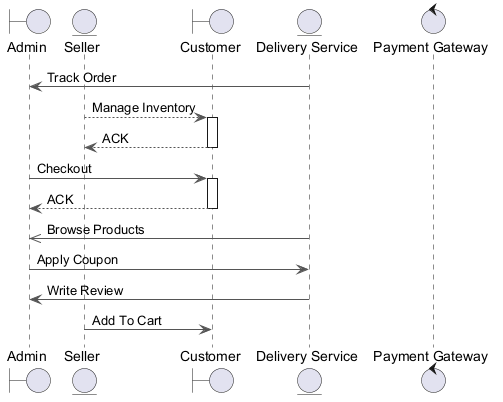

The diagram above was rendered by PlantUML. Its source (embedded in the PNG):
@startuml
skinparam backgroundColor #FFFFFF
skinparam roundCorner 15
skinparam ArrowColor #555555
boundary "Admin" as A
entity "Seller" as S
boundary "Customer" as C
entity "Delivery Service" as DS
control "Payment Gateway" as PG
DS -> A : Track Order
S --> C : Manage Inventory
activate C
C --> S : ACK
deactivate C
A -> C : Checkout
activate C
C --> A : ACK
deactivate C
DS ->> A : Browse Products
A -> DS : Apply Coupon
DS -> A : Write Review
S -> C : Add To Cart
@enduml